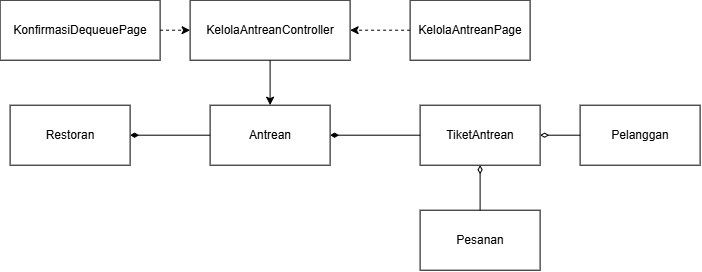

The diagram above was exported from draw.io. Its source (the exported page's mxGraphModel, read from the mxfile embedded in the PNG):
<mxGraphModel dx="763" dy="487" grid="1" gridSize="10" guides="1" tooltips="1" connect="1" arrows="1" fold="1" page="1" pageScale="1" pageWidth="1100" pageHeight="850" math="0" shadow="0">
  <root>
    <mxCell id="xixavYXDYZw2B07Pa0Ej-0" />
    <mxCell id="xixavYXDYZw2B07Pa0Ej-1" parent="xixavYXDYZw2B07Pa0Ej-0" />
    <mxCell id="zLjVBctObqrtTh8QIegm-0" parent="xixavYXDYZw2B07Pa0Ej-1" style="rounded=0;whiteSpace=wrap;html=1;" value="KelolaAntreanController" vertex="1">
      <mxGeometry height="60" width="160" x="350" y="320" as="geometry" />
    </mxCell>
    <mxCell id="zLjVBctObqrtTh8QIegm-1" parent="xixavYXDYZw2B07Pa0Ej-1" style="rounded=0;whiteSpace=wrap;html=1;" value="KelolaAntreanPage" vertex="1">
      <mxGeometry height="60" width="120" x="570" y="320" as="geometry" />
    </mxCell>
    <mxCell id="zLjVBctObqrtTh8QIegm-2" parent="xixavYXDYZw2B07Pa0Ej-1" style="rounded=0;whiteSpace=wrap;html=1;" value="TiketAntrean" vertex="1">
      <mxGeometry height="60" width="120" x="580" y="425" as="geometry" />
    </mxCell>
    <mxCell id="zLjVBctObqrtTh8QIegm-3" parent="xixavYXDYZw2B07Pa0Ej-1" style="rounded=0;whiteSpace=wrap;html=1;" value="Restoran" vertex="1">
      <mxGeometry height="60" width="120" x="170" y="425" as="geometry" />
    </mxCell>
    <mxCell id="zLjVBctObqrtTh8QIegm-4" parent="xixavYXDYZw2B07Pa0Ej-1" style="rounded=0;whiteSpace=wrap;html=1;" value="KonfirmasiDequeuePage" vertex="1">
      <mxGeometry height="60" width="160" x="160" y="320" as="geometry" />
    </mxCell>
    <mxCell id="zLjVBctObqrtTh8QIegm-5" parent="xixavYXDYZw2B07Pa0Ej-1" style="rounded=0;whiteSpace=wrap;html=1;" value="Antrean" vertex="1">
      <mxGeometry height="60" width="120" x="370" y="425" as="geometry" />
    </mxCell>
    <mxCell id="zLjVBctObqrtTh8QIegm-6" edge="1" parent="xixavYXDYZw2B07Pa0Ej-1" source="zLjVBctObqrtTh8QIegm-5" style="endArrow=diamondThin;html=1;rounded=0;endFill=1;entryX=1;entryY=0.5;entryDx=0;entryDy=0;exitX=0;exitY=0.5;exitDx=0;exitDy=0;" target="zLjVBctObqrtTh8QIegm-3" value="">
      <mxGeometry height="50" relative="1" width="50" as="geometry">
        <mxPoint x="420" y="570" as="sourcePoint" />
        <mxPoint x="530" y="410" as="targetPoint" />
      </mxGeometry>
    </mxCell>
    <mxCell id="zLjVBctObqrtTh8QIegm-7" edge="1" parent="xixavYXDYZw2B07Pa0Ej-1" source="zLjVBctObqrtTh8QIegm-2" style="endArrow=diamondThin;html=1;rounded=0;entryX=1;entryY=0.5;entryDx=0;entryDy=0;endFill=1;" target="zLjVBctObqrtTh8QIegm-5" value="">
      <mxGeometry height="50" relative="1" width="50" as="geometry">
        <mxPoint x="480" y="460" as="sourcePoint" />
        <mxPoint x="530" y="410" as="targetPoint" />
      </mxGeometry>
    </mxCell>
    <mxCell id="zLjVBctObqrtTh8QIegm-8" edge="1" parent="xixavYXDYZw2B07Pa0Ej-1" source="zLjVBctObqrtTh8QIegm-0" style="endArrow=classic;html=1;rounded=0;exitX=0.5;exitY=1;exitDx=0;exitDy=0;entryX=0.5;entryY=0;entryDx=0;entryDy=0;" target="zLjVBctObqrtTh8QIegm-5" value="">
      <mxGeometry height="50" relative="1" width="50" as="geometry">
        <mxPoint x="480" y="460" as="sourcePoint" />
        <mxPoint x="530" y="410" as="targetPoint" />
      </mxGeometry>
    </mxCell>
    <mxCell id="zLjVBctObqrtTh8QIegm-9" edge="1" parent="xixavYXDYZw2B07Pa0Ej-1" source="zLjVBctObqrtTh8QIegm-4" style="endArrow=classic;html=1;rounded=0;exitX=1;exitY=0.5;exitDx=0;exitDy=0;entryX=0;entryY=0.5;entryDx=0;entryDy=0;dashed=1;" target="zLjVBctObqrtTh8QIegm-0" value="">
      <mxGeometry height="50" relative="1" width="50" as="geometry">
        <mxPoint x="480" y="460" as="sourcePoint" />
        <mxPoint x="530" y="410" as="targetPoint" />
      </mxGeometry>
    </mxCell>
    <mxCell id="zLjVBctObqrtTh8QIegm-10" edge="1" parent="xixavYXDYZw2B07Pa0Ej-1" source="zLjVBctObqrtTh8QIegm-1" style="endArrow=classic;html=1;rounded=0;exitX=0;exitY=0.5;exitDx=0;exitDy=0;entryX=1;entryY=0.5;entryDx=0;entryDy=0;dashed=1;" target="zLjVBctObqrtTh8QIegm-0" value="">
      <mxGeometry height="50" relative="1" width="50" as="geometry">
        <mxPoint x="310" y="350" as="sourcePoint" />
        <mxPoint x="390" y="350" as="targetPoint" />
      </mxGeometry>
    </mxCell>
    <mxCell id="NBWZthlc627iAsXXxwa_-0" parent="xixavYXDYZw2B07Pa0Ej-1" style="rounded=0;whiteSpace=wrap;html=1;" value="Pesanan" vertex="1">
      <mxGeometry height="60" width="120" x="580" y="530" as="geometry" />
    </mxCell>
    <mxCell id="NBWZthlc627iAsXXxwa_-1" parent="xixavYXDYZw2B07Pa0Ej-1" style="rounded=0;whiteSpace=wrap;html=1;" value="Pelanggan" vertex="1">
      <mxGeometry height="60" width="120" x="740" y="425" as="geometry" />
    </mxCell>
    <mxCell id="NBWZthlc627iAsXXxwa_-2" edge="1" parent="xixavYXDYZw2B07Pa0Ej-1" source="NBWZthlc627iAsXXxwa_-1" style="endArrow=diamondThin;html=1;rounded=0;entryX=1;entryY=0.5;entryDx=0;entryDy=0;exitX=0;exitY=0.5;exitDx=0;exitDy=0;endFill=0;" target="zLjVBctObqrtTh8QIegm-2" value="">
      <mxGeometry height="50" relative="1" width="50" as="geometry">
        <mxPoint x="520" y="480" as="sourcePoint" />
        <mxPoint x="570" y="430" as="targetPoint" />
      </mxGeometry>
    </mxCell>
    <mxCell id="NBWZthlc627iAsXXxwa_-3" edge="1" parent="xixavYXDYZw2B07Pa0Ej-1" source="NBWZthlc627iAsXXxwa_-0" style="endArrow=diamondThin;html=1;rounded=0;entryX=0.5;entryY=1;entryDx=0;entryDy=0;exitX=0.5;exitY=0;exitDx=0;exitDy=0;endFill=0;" target="zLjVBctObqrtTh8QIegm-2" value="">
      <mxGeometry height="50" relative="1" width="50" as="geometry">
        <mxPoint x="520" y="480" as="sourcePoint" />
        <mxPoint x="570" y="430" as="targetPoint" />
      </mxGeometry>
    </mxCell>
  </root>
</mxGraphModel>